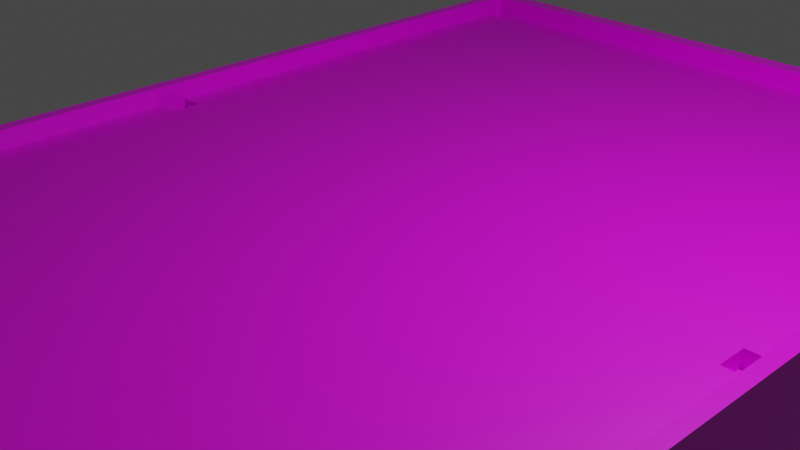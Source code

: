 # Source: Pool_Table.blend  (saved by Blender 2.82.7; exported with 4.5.12 LTS)
import bpy
from mathutils import Matrix  # noqa: F401  (used for matrix-valued properties, if any)

bpy.ops.wm.read_factory_settings(use_empty=True)
scene = bpy.context.scene
scene.name = 'Scene'

# ---- collections
col_collection = bpy.data.collections.new('Collection'); scene.collection.children.link(col_collection)

# ---- images (referenced by path relative to the original .blend; pixels are not part of the script)
import os
ASSET_DIR = os.environ.get("B2B_ASSET_DIR", "")  # directory of the original .blend (textures are referenced by path, not embedded)
HERE = os.path.dirname(os.path.abspath(__file__))  # packed textures are extracted next to this script under _unpacked/

def load_image(name, relpath, width, height, colorspace="sRGB"):
    """Load a texture the original file referenced (path relative to the .blend, or extracted next to this script)."""
    p = next((c for c in (os.path.join(HERE, relpath), os.path.join(ASSET_DIR, relpath)) if relpath and os.path.exists(c)), "")
    if p:
        img = bpy.data.images.load(p, check_existing=True)
        img.name = name
    else:  # same state as the original file: an image datablock whose file is absent (Cycles renders it pink)
        img = bpy.data.images.new(name, width, height)
        img.source = "FILE"
        img.filepath = "//" + (relpath or name)
    img.colorspace_settings.name = colorspace
    return img
img_wood_png = load_image('Wood.png', 'Wood.png', 1024, 1024, 'sRGB')
img_table_top_png = load_image('Table_Top.png', 'Table_Top.png', 1024, 1024, 'sRGB')

# ---- materials (node trees are filled in below, after node groups)
mat_table_wood = bpy.data.materials.new('Table_Wood')
mat_table_wood.alpha_threshold = 0.0
mat_table_wood.use_transparent_shadow = False
mat_table_wood.line_color = (0.0, 0.0, 0.0, 1.0)
mat_pool_table = bpy.data.materials.new('Pool_Table')
mat_pool_table.use_transparent_shadow = False

# ---- material node trees
mat_table_wood.use_nodes = True; mat_table_wood.node_tree.nodes.clear()
_N = mat_table_wood.node_tree.nodes; _L = mat_table_wood.node_tree.links
n0 = _N.new('ShaderNodeOutputMaterial'); n0.name = 'Material Output'; n0.location = (300, 300)
n1 = _N.new('ShaderNodeBsdfPrincipled'); n1.name = 'Principled BSDF'; n1.location = (10, 300)
n1.distribution = 'GGX'
n1.subsurface_method = 'BURLEY'
n1.inputs[2].default_value = 0.4
n1.inputs[3].default_value = 1.45
n1.inputs[27].default_value = (0.0, 0.0, 0.0, 1.0)
n1.inputs[28].default_value = 1.0
n2 = _N.new('ShaderNodeTexImage'); n2.name = 'Image Texture'; n2.location = (-447, 137)
n2.image = img_wood_png
_L.new(n1.outputs[0], n0.inputs[0])
_L.new(n2.outputs[0], n1.inputs[0])
n0.is_active_output = True
mat_pool_table.use_nodes = True; mat_pool_table.node_tree.nodes.clear()
_N = mat_pool_table.node_tree.nodes; _L = mat_pool_table.node_tree.links
n0 = _N.new('ShaderNodeOutputMaterial'); n0.name = 'Material Output'; n0.location = (300, 300)
n1 = _N.new('ShaderNodeBsdfPrincipled'); n1.name = 'Principled BSDF'; n1.location = (10, 300)
n1.distribution = 'GGX'
n1.subsurface_method = 'BURLEY'
n1.inputs[3].default_value = 1.45
n1.inputs[27].default_value = (0.0, 0.0, 0.0, 1.0)
n1.inputs[28].default_value = 1.0
n2 = _N.new('ShaderNodeTexImage'); n2.name = 'Image Texture'; n2.location = (-345, 146)
n2.image = img_table_top_png
_L.new(n1.outputs[0], n0.inputs[0])
_L.new(n2.outputs[0], n1.inputs[0])
n0.is_active_output = True

# ---- world
world_world = bpy.data.worlds.new('World'); scene.world = world_world
world_world.use_nodes = True; world_world.node_tree.nodes.clear()
_N = world_world.node_tree.nodes; _L = world_world.node_tree.links
n0 = _N.new('ShaderNodeOutputWorld'); n0.name = 'World Output'; n0.location = (300, 300)
n1 = _N.new('ShaderNodeBackground'); n1.name = 'Background'; n1.location = (10, 300)
n1.inputs[0].default_value = (0.05088, 0.05088, 0.05088, 1.0)
_L.new(n1.outputs[0], n0.inputs[0])
n0.is_active_output = True
world_world.color = (0.05088, 0.05088, 0.05088)
world_world.use_sun_shadow = False
world_world.sun_shadow_jitter_overblur = 0.0

# ---- cameras
cam_camera = bpy.data.cameras.new('Camera')
cam_camera.clip_end = 100.0
cam_camera.ortho_scale = 7.314

# ---- lights
light_light = bpy.data.lights.new('Light', 'POINT')
light_light.transmission_factor = 0.0
light_light.energy = 1000.0
light_light.shadow_soft_size = 0.1
light_light.shadow_maximum_resolution = 0.006
light_light.use_absolute_resolution = True

# ---- meshes
me_cube = bpy.data.meshes.new('Cube')
me_cube.from_pydata([(1.0, 1.0, 1.0), (1.0, 1.0, -2.169), (1.0, -1.0, 1.0), (1.0, -1.0, -2.169), (-1.0, 1.0, 1.0), (-1.0, 1.0, -2.169), (-1.0, -1.0, 1.0), (-1.0, -1.0, -2.169), (0.9621, -0.9621, 1.0), (-0.9621, -0.9621, 1.0), (0.9621, 0.9621, 1.0), (-0.9621, 0.9621, 1.0), (0.9621, -0.9621, 0.3952), (-0.9621, -0.9621, 0.3952), (0.9621, 0.9621, 0.3952), (-0.9621, 0.9621, 0.3952), (-0.965, 0.965, -2.648), (-0.965, -0.965, -2.648), (0.965, 0.965, -2.648), (0.965, -0.965, -2.648), (-1.0, -0.9419, -2.169), (1.0, -0.9419, 1.0), (-1.0, -0.9419, 1.0), (1.0, -0.9419, -2.169), (0.9621, -0.9062, 1.0), (-0.9621, -0.9062, 1.0), (0.9621, -0.9062, 0.3952), (-0.9621, -0.9062, 0.3952), (-0.965, -0.9089, -2.648), (0.965, -0.9089, -2.648), (-1.0, 0.9499, 1.0), (1.0, 0.9499, -2.169), (-0.9621, 0.9139, 1.0), (-0.9621, 0.9139, 0.3952), (0.965, 0.9166, -2.648), (-1.0, 0.9499, -2.169), (1.0, 0.9499, 1.0), (0.9621, 0.9139, 1.0), (0.9621, 0.9139, 0.3952), (-0.965, 0.9166, -2.648), (0.9209, 1.0, -2.169), (0.9209, -1.0, 1.0), (0.9209, -1.0, -2.169), (0.9209, 1.0, 1.0), (0.8859, -0.9621, 1.0), (0.8859, 0.9621, 1.0), (0.8859, -0.9621, 0.3952), (0.8859, 0.9621, 0.3952), (0.8886, 0.965, -2.648), (0.8886, -0.965, -2.648), (0.8886, -0.9089, -2.648), (0.8859, -0.9062, 0.3952), (0.8859, 0.9139, 0.3952), (0.8886, 0.9166, -2.648), (-0.9335, 1.0, -2.169), (-0.9335, -1.0, 1.0), (-0.8981, -0.9621, 1.0), (-0.8981, -0.9621, 0.3952), (-0.9008, 0.965, -2.648), (-0.9008, -0.9089, -2.648), (-0.9008, 0.9166, -2.648), (-0.9335, -1.0, -2.169), (-0.9335, 1.0, 1.0), (-0.8981, 0.9621, 1.0), (-0.8981, 0.9621, 0.3952), (-0.9008, -0.965, -2.648), (-0.8981, -0.9062, 0.3952), (-0.8981, 0.9139, 0.3952), (-0.965, -0.9089, -10.42), (-0.965, -0.965, -10.42), (-0.9008, 0.965, -10.42), (-0.965, 0.965, -10.42), (0.8886, -0.965, -10.42), (0.965, -0.965, -10.42), (0.965, 0.9166, -10.42), (0.965, 0.965, -10.42), (0.965, -0.9089, -10.42), (-0.9008, -0.9089, -10.42), (-0.965, 0.9166, -10.42), (-0.9008, 0.9166, -10.42), (0.8886, 0.965, -10.42), (0.8886, -0.9089, -10.42), (0.8886, 0.9166, -10.42), (-0.9008, -0.965, -10.42), (0.9621, -0.02615, 0.3952), (0.8859, -0.02615, 0.3952), (-0.8981, -0.02615, 0.3952), (-0.9621, -0.02615, 0.3952), (-0.9621, 0.02933, 0.3952), (0.9621, 0.02933, 0.3952), (0.8859, 0.02933, 0.3952), (-0.8981, 0.02933, 0.3952), (-0.8981, -0.9621, -0.1063), (-0.9621, -0.9621, -0.1063), (0.9621, -0.9062, -0.1063), (0.9621, -0.9621, -0.1063), (-0.9621, 0.9139, -0.1063), (-0.9621, 0.9621, -0.1063), (0.8859, 0.9621, -0.1063), (0.9621, 0.9621, -0.1063), (-0.9621, -0.9062, -0.1063), (0.8859, -0.9062, -0.1063), (0.9621, 0.9139, -0.1063), (0.8859, 0.9139, -0.1063), (0.8859, -0.9621, -0.1063), (-0.8981, 0.9621, -0.1063), (-0.8981, -0.9062, -0.1063), (-0.8981, 0.9139, -0.1063), (0.9621, 0.02933, -0.1063), (0.9621, -0.02615, -0.1063), (0.8859, 0.02933, -0.1063), (0.8859, -0.02615, -0.1063), (-0.8981, 0.02933, -0.1063), (-0.8981, -0.02615, -0.1063), (-0.9621, -0.02615, -0.1063), (-0.9621, 0.02933, -0.1063)], [], [(22, 6, 9, 25), (61, 55, 6, 7), (35, 30, 4, 5), (35, 5, 16, 39), (23, 21, 2, 3), (40, 43, 0, 1), (37, 10, 14, 38), (36, 0, 10, 37), (62, 4, 11, 63), (41, 2, 8, 44), (13, 57, 92, 93), (25, 9, 13, 27), (44, 8, 12, 46), (63, 11, 15, 64), (29, 19, 73, 76), (23, 3, 19, 29), (40, 1, 18, 48), (61, 7, 17, 65), (31, 23, 29, 34), (34, 29, 50, 53), (32, 25, 27, 87, 88, 33), (86, 87, 27, 66), (2, 21, 24, 8), (8, 24, 26, 12), (36, 21, 23, 31), (7, 20, 28, 17), (7, 6, 22, 20), (4, 30, 32, 11), (1, 0, 36, 31), (89, 90, 110, 108), (11, 32, 33, 15), (19, 49, 72, 73), (1, 31, 34, 18), (21, 36, 37, 24), (58, 48, 53, 60), (33, 67, 107, 96), (84, 85, 51, 26), (3, 42, 49, 19), (54, 40, 48, 58), (59, 50, 49, 65), (10, 45, 47, 14), (56, 44, 46, 57), (38, 14, 99, 102), (55, 41, 44, 56), (0, 43, 45, 10), (54, 62, 43, 40), (3, 2, 41, 42), (5, 4, 62, 54), (6, 55, 56, 9), (9, 56, 57, 13), (34, 53, 82, 74), (5, 54, 58, 16), (60, 59, 28, 39), (49, 50, 81, 72), (47, 64, 67, 52), (91, 86, 66, 51, 85, 90, 52, 67), (42, 61, 65, 49), (45, 63, 64, 47), (51, 66, 57, 46), (43, 62, 63, 45), (42, 41, 55, 61), (81, 76, 73, 72), (80, 75, 74, 82), (68, 77, 83, 69), (71, 70, 79, 78), (53, 48, 80, 82), (18, 34, 74, 75), (59, 65, 83, 77), (28, 59, 77, 68), (48, 18, 75, 80), (60, 39, 78, 79), (65, 17, 69, 83), (50, 29, 76, 81), (58, 60, 79, 70), (17, 28, 68, 69), (39, 16, 71, 78), (16, 58, 70, 71), (22, 30, 35, 20), (67, 64, 105, 107), (53, 50, 59, 60), (30, 22, 25, 32), (67, 33, 88, 91), (24, 37, 38, 89, 84, 26), (38, 52, 90, 89), (20, 35, 39, 28), (91, 88, 115, 112), (106, 100, 93, 92), (105, 97, 96, 107), (99, 98, 103, 102), (94, 101, 104, 95), (112, 115, 114, 113), (108, 110, 111, 109), (88, 87, 114, 115), (12, 26, 94, 95), (86, 91, 112, 113), (15, 33, 96, 97), (46, 12, 95, 104), (57, 66, 106, 92), (26, 51, 101, 94), (14, 47, 98, 99), (52, 38, 102, 103), (85, 84, 109, 111), (51, 46, 104, 101), (64, 15, 97, 105), (84, 89, 108, 109), (47, 52, 103, 98), (87, 86, 113, 114), (27, 13, 93, 100), (66, 27, 100, 106), (90, 85, 111, 110)])
me_cube.polygons.foreach_set('material_index', [0, 0, 0, 0, 0, 0, 0, 0, 0, 0, 1, 0, 0, 0, 0, 0, 0, 0, 0, 0, 0, 1, 0, 0, 0, 0, 0, 0, 0, 1, 0, 0, 0, 0, 0, 1, 1, 0, 0, 0, 0, 0, 1, 0, 0, 0, 0, 0, 0, 0, 0, 0, 0, 0, 1, 1, 0, 0, 1, 0, 0, 0, 0, 0, 0, 0, 0, 0, 0, 0, 0, 0, 0, 0, 0, 0, 0, 0, 1, 0, 0, 1, 0, 1, 0, 1, 1, 1, 1, 1, 1, 1, 1, 1, 1, 1, 1, 1, 1, 1, 1, 1, 1, 1, 1, 1, 1, 1, 1, 1])
_uv = me_cube.uv_layers.new(name='UVMap')
_uv.uv.foreach_set('vector', [0.625, 0.007258, 0.625, 0.0, 0.625, 0.0, 0.625, 0.007258, 0.4655, 0.9436, 0.5345, 0.9436, 0.5345, 0.9459, 0.4655, 0.9459, 0.4655, 0.7372, 0.5345, 0.7372, 0.5345, 0.739, 0.4655, 0.739, 0.375, 0.4628, 0.375, 0.4637, 0.375, 0.4637, 0.375, 0.4628, 0.4655, 0.8749, 0.5345, 0.8749, 0.5345, 0.8769, 0.4655, 0.8769, 0.4655, 0.8052, 0.5345, 0.8052, 0.5345, 0.8079, 0.4655, 0.8079, 0.625, 0.5011, 0.625, 0.5, 0.625, 0.5, 0.625, 0.5011, 0.625, 0.7534, 0.625, 0.7525, 0.625, 0.7525, 0.625, 0.7534, 0.625, 0.7197, 0.625, 0.7186, 0.625, 0.7186, 0.625, 0.7197, 0.625, 0.7878, 0.625, 0.7865, 0.625, 0.7865, 0.625, 0.7878, 0.9258, 0.5184, 0.9258, 0.5181, 0.9258, 0.5181, 0.9258, 0.5184, 0.625, 0.4169, 0.625, 0.4157, 0.625, 0.4157, 0.625, 0.4169, 0.625, 0.5438, 0.625, 0.5422, 0.625, 0.5422, 0.625, 0.5438, 0.625, 0.4592, 0.625, 0.4578, 0.625, 0.4578, 0.625, 0.4592, 0.375, 0.09001, 0.375, 0.09059, 0.375, 0.09059, 0.375, 0.09001, 0.375, 0.5353, 0.375, 0.5363, 0.375, 0.5363, 0.375, 0.5353, 0.375, 0.4986, 0.375, 0.5, 0.375, 0.5, 0.375, 0.4986, 0.375, 0.5714, 0.375, 0.5727, 0.375, 0.5727, 0.375, 0.5714, 0.375, 0.5009, 0.375, 0.5353, 0.375, 0.5353, 0.375, 0.5009, 0.5428, 0.3566, 0.5428, 0.5931, 0.5329, 0.5931, 0.5329, 0.3566, 0.625, 0.4568, 0.625, 0.4169, 0.625, 0.4169, 0.625, 0.4362, 0.625, 0.4374, 0.625, 0.4568, 0.7057, 0.5034, 0.721, 0.5034, 0.721, 0.7147, 0.7057, 0.7147, 0.625, 0.7865, 0.625, 0.7855, 0.625, 0.7855, 0.625, 0.7865, 0.625, 0.5422, 0.625, 0.5409, 0.625, 0.5409, 0.625, 0.5422, 0.5345, 0.8097, 0.5345, 0.8749, 0.4655, 0.8749, 0.4655, 0.8097, 0.375, 0.4273, 0.375, 0.4284, 0.375, 0.4284, 0.375, 0.4273, 0.4655, 0.67, 0.5345, 0.67, 0.5345, 0.672, 0.4655, 0.672, 0.625, 0.7186, 0.625, 0.7177, 0.625, 0.7177, 0.625, 0.7186, 0.4655, 0.8079, 0.5345, 0.8079, 0.5345, 0.8097, 0.4655, 0.8097, 0.8783, 0.5294, 0.8881, 0.5294, 0.8881, 0.5294, 0.8783, 0.5294, 0.625, 0.4578, 0.625, 0.4568, 0.625, 0.4568, 0.625, 0.4578, 0.375, 0.09059, 0.375, 0.09138, 0.375, 0.09138, 0.375, 0.09059, 0.375, 0.5, 0.375, 0.5009, 0.375, 0.5009, 0.375, 0.5, 0.625, 0.7855, 0.625, 0.7534, 0.625, 0.7534, 0.625, 0.7855, 0.3011, 0.3504, 0.5329, 0.3504, 0.5329, 0.3566, 0.3011, 0.3566, 0.9082, 0.527, 0.9078, 0.527, 0.9078, 0.527, 0.9082, 0.527, 0.259, 0.5034, 0.2773, 0.5034, 0.2773, 0.7147, 0.259, 0.7147, 0.375, 0.5363, 0.375, 0.5378, 0.375, 0.5378, 0.375, 0.5363, 0.375, 0.4649, 0.375, 0.4986, 0.375, 0.4986, 0.375, 0.4649, 0.3011, 0.5931, 0.5329, 0.5931, 0.5329, 0.6004, 0.3011, 0.6004, 0.625, 0.5, 0.625, 0.4983, 0.625, 0.4983, 0.625, 0.5, 0.625, 0.5829, 0.625, 0.5438, 0.625, 0.5438, 0.625, 0.5829, 0.8972, 0.5063, 0.8972, 0.5, 0.8972, 0.5, 0.8972, 0.5063, 0.625, 0.8193, 0.625, 0.7878, 0.625, 0.7878, 0.625, 0.8193, 0.625, 0.7525, 0.625, 0.7512, 0.625, 0.7512, 0.625, 0.7525, 0.4655, 0.7413, 0.5345, 0.7413, 0.5345, 0.8052, 0.4655, 0.8052, 0.4655, 0.8769, 0.5345, 0.8769, 0.5345, 0.8796, 0.4655, 0.8796, 0.375, 0.6577, 0.625, 0.6577, 0.625, 0.666, 0.375, 0.666, 0.625, 0.8204, 0.625, 0.8193, 0.625, 0.8193, 0.625, 0.8204, 0.625, 0.5843, 0.625, 0.5829, 0.625, 0.5829, 0.625, 0.5843, 0.2824, 0.2039, 0.2799, 0.2039, 0.2799, 0.2039, 0.2824, 0.2039, 0.375, 0.4637, 0.375, 0.4649, 0.375, 0.4649, 0.375, 0.4637, 0.3011, 0.3566, 0.3011, 0.5931, 0.2928, 0.5931, 0.2928, 0.3566, 0.2799, 0.2671, 0.2799, 0.2652, 0.2799, 0.2652, 0.2799, 0.2671, 0.2773, 0.2619, 0.7057, 0.2619, 0.7057, 0.2735, 0.2773, 0.2735, 0.7736, 0.4927, 0.7733, 0.5204, 0.7736, 0.7965, 0.2481, 0.7965, 0.2481, 0.5107, 0.2481, 0.4927, 0.2481, 0.2055, 0.7736, 0.2055, 0.375, 0.5378, 0.375, 0.5714, 0.375, 0.5714, 0.375, 0.5378, 0.625, 0.4983, 0.625, 0.4592, 0.625, 0.4592, 0.625, 0.4983, 0.2773, 0.7147, 0.7057, 0.7147, 0.7057, 0.7323, 0.2773, 0.7323, 0.625, 0.7512, 0.625, 0.7197, 0.625, 0.7197, 0.625, 0.7512, 0.4655, 0.8796, 0.5345, 0.8796, 0.5345, 0.9436, 0.4655, 0.9436, 0.271, 0.2605, 0.2728, 0.2605, 0.2728, 0.2618, 0.271, 0.2618, 0.271, 0.2162, 0.2728, 0.2162, 0.2728, 0.2174, 0.271, 0.2174, 0.2272, 0.2605, 0.2287, 0.2605, 0.2287, 0.2618, 0.2272, 0.2618, 0.2272, 0.2162, 0.2287, 0.2162, 0.2287, 0.2174, 0.2272, 0.2174, 0.2799, 0.2039, 0.2799, 0.2022, 0.2799, 0.2022, 0.2799, 0.2039, 0.375, 0.07063, 0.375, 0.07113, 0.375, 0.07113, 0.375, 0.07063, 0.2197, 0.2652, 0.2197, 0.2671, 0.2197, 0.2671, 0.2197, 0.2652, 0.2176, 0.2652, 0.2197, 0.2652, 0.2197, 0.2652, 0.2176, 0.2652, 0.375, 0.06984, 0.375, 0.07063, 0.375, 0.07063, 0.375, 0.06984, 0.2197, 0.2039, 0.2176, 0.2039, 0.2176, 0.2039, 0.2197, 0.2039, 0.375, 0.1099, 0.375, 0.1105, 0.375, 0.1105, 0.375, 0.1099, 0.2799, 0.2652, 0.2824, 0.2652, 0.2824, 0.2652, 0.2799, 0.2652, 0.2197, 0.2022, 0.2197, 0.2039, 0.2197, 0.2039, 0.2197, 0.2022, 0.375, 0.03072, 0.375, 0.0313, 0.375, 0.0313, 0.375, 0.03072, 0.375, 0.05017, 0.375, 0.05067, 0.375, 0.05067, 0.375, 0.05017, 0.375, 0.05067, 0.375, 0.05134, 0.375, 0.05134, 0.375, 0.05067, 0.5345, 0.672, 0.5345, 0.7372, 0.4655, 0.7372, 0.4655, 0.672, 0.8667, 0.5063, 0.8667, 0.5, 0.8667, 0.5, 0.8667, 0.5063, 0.3651, 0.361, 0.3651, 0.5975, 0.1333, 0.5975, 0.1333, 0.361, 0.625, 0.7177, 0.625, 0.6856, 0.625, 0.6856, 0.625, 0.7177, 0.7057, 0.2735, 0.721, 0.2735, 0.721, 0.4901, 0.7057, 0.4901, 0.625, 0.5409, 0.625, 0.5011, 0.625, 0.5011, 0.625, 0.5204, 0.625, 0.5217, 0.625, 0.5409, 0.259, 0.2735, 0.2773, 0.2735, 0.2773, 0.4901, 0.259, 0.4901, 0.375, 0.4284, 0.375, 0.4628, 0.375, 0.4628, 0.375, 0.4284, 0.9484, 0.5427, 0.9494, 0.5427, 0.9494, 0.5427, 0.9484, 0.5427, 0.9347, 0.5089, 0.935, 0.5089, 0.935, 0.5092, 0.9347, 0.5092, 0.9078, 0.5267, 0.9082, 0.5267, 0.9082, 0.527, 0.9078, 0.527, 0.8972, 0.5, 0.9071, 0.5, 0.9071, 0.5063, 0.8972, 0.5063, 0.8751, 0.924, 0.885, 0.924, 0.885, 0.9313, 0.8751, 0.9313, 0.9484, 0.5427, 0.9494, 0.5427, 0.9494, 0.5436, 0.9484, 0.5436, 0.8783, 0.5294, 0.8881, 0.5294, 0.8881, 0.5366, 0.8783, 0.5366, 0.9178, 0.4803, 0.9178, 0.4794, 0.9178, 0.4794, 0.9178, 0.4803, 0.8751, 0.9313, 0.8751, 0.924, 0.8751, 0.924, 0.8751, 0.9313, 0.9484, 0.5436, 0.9484, 0.5427, 0.9484, 0.5427, 0.9484, 0.5436, 0.8957, 0.5142, 0.8957, 0.5139, 0.8957, 0.5139, 0.8957, 0.5142, 0.8751, 0.9412, 0.8751, 0.9313, 0.8751, 0.9313, 0.8751, 0.9412, 0.9347, 0.5092, 0.9347, 0.5089, 0.9347, 0.5089, 0.9347, 0.5092, 0.8751, 0.924, 0.885, 0.924, 0.885, 0.924, 0.8751, 0.924, 0.8972, 0.5, 0.8972, 0.4901, 0.8972, 0.4901, 0.8972, 0.5, 0.9071, 0.5063, 0.8972, 0.5063, 0.8972, 0.5063, 0.9071, 0.5063, 0.8881, 0.5366, 0.8783, 0.5366, 0.8783, 0.5366, 0.8881, 0.5366, 0.885, 0.924, 0.885, 0.9313, 0.885, 0.9313, 0.885, 0.924, 0.8957, 0.5147, 0.8957, 0.5142, 0.8957, 0.5142, 0.8957, 0.5147, 0.8783, 0.5366, 0.8783, 0.5294, 0.8783, 0.5294, 0.8783, 0.5366, 0.9071, 0.5, 0.9071, 0.5063, 0.9071, 0.5063, 0.9071, 0.5, 0.9494, 0.5436, 0.9484, 0.5436, 0.9484, 0.5436, 0.9494, 0.5436, 0.9258, 0.4819, 0.9258, 0.4816, 0.9258, 0.4816, 0.9258, 0.4819, 0.9347, 0.5089, 0.935, 0.5089, 0.935, 0.5089, 0.9347, 0.5089, 0.8881, 0.5294, 0.8881, 0.5366, 0.8881, 0.5366, 0.8881, 0.5294])
me_cube.materials.append(mat_table_wood)
me_cube.materials.append(mat_pool_table)
me_cube.use_remesh_preserve_volume = False
me_cube.use_remesh_preserve_attributes = False
me_cube.use_mirror_vertex_groups = False
me_cube.update()

# ---- objects
ob_cube = bpy.data.objects.new('Cube', me_cube)
ob_light = bpy.data.objects.new('Light', light_light)
ob_camera = bpy.data.objects.new('Camera', cam_camera)

# ---- transforms, parenting, visibility, modifiers, constraints
ob_cube.location = (0.0, 0.0, 0.0)
ob_cube.scale = (4.287, 6.297, 0.3772)
ob_cube.lock_rotations_4d = False
ob_cube.empty_display_type = 'ARROWS'
ob_cube.lineart.crease_threshold = 0.0
ob_light.location = (4.076, 1.005, 5.904)
ob_light.rotation_euler = (0.6503, 0.05522, 1.866)
ob_light.lock_rotations_4d = False
ob_light.empty_display_type = 'ARROWS'
ob_light.color = (0.0, 0.0, 0.0, 0.0)
ob_light.lineart.crease_threshold = 0.0
ob_camera.location = (7.359, -6.926, 4.958)
ob_camera.rotation_euler = (1.109, 0.0, 0.8149)
ob_camera.lock_rotations_4d = False
ob_camera.empty_display_type = 'ARROWS'
ob_camera.color = (0.0, 0.0, 0.0, 0.0)
ob_camera.display_type = 'WIRE'
ob_camera.lineart.crease_threshold = 0.0

# ---- collection membership
col_collection.objects.link(ob_cube)
col_collection.objects.link(ob_light)
col_collection.objects.link(ob_camera)

# ---- scene / render settings (as saved in the file)
scene.camera = ob_camera
scene.frame_start = 1; scene.frame_end = 250; scene.frame_set(1)
scene.render.engine = 'BLENDER_EEVEE_NEXT'
scene.cycles.use_denoising = False
scene.cycles.samples = 128
scene.cycles.sampling_pattern = 'TABULATED_SOBOL'
scene.cycles.use_adaptive_sampling = False
scene.cycles.use_light_tree = False
scene.view_settings.view_transform = 'Filmic'
bpy.context.view_layer.update()
